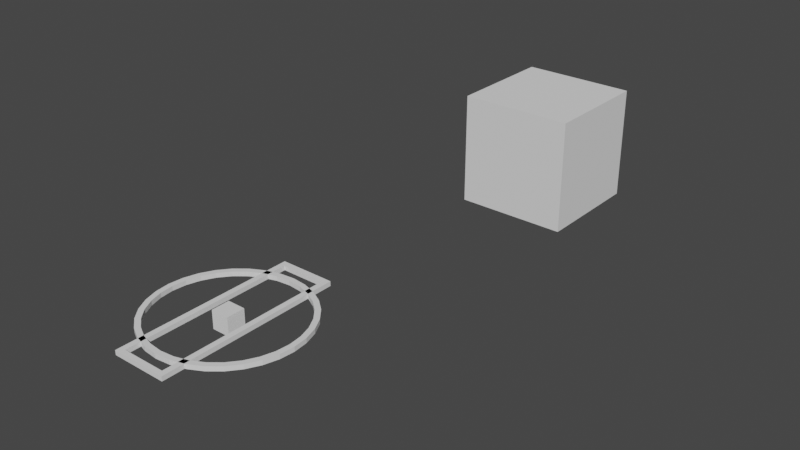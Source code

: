 # Source: models.blend  (saved by Blender 2.93.20; exported with 4.5.12 LTS)
import bpy
from mathutils import Matrix  # noqa: F401  (used for matrix-valued properties, if any)

bpy.ops.wm.read_factory_settings(use_empty=True)
scene = bpy.context.scene
scene.name = 'Scene'

# ---- collections
col_collection = bpy.data.collections.new('Collection'); scene.collection.children.link(col_collection)
col_particles = bpy.data.collections.new('Particles'); scene.collection.children.link(col_particles)

# ---- world
world_world = bpy.data.worlds.new('World'); scene.world = world_world
world_world.use_nodes = True; world_world.node_tree.nodes.clear()
_N = world_world.node_tree.nodes; _L = world_world.node_tree.links
n0 = _N.new('ShaderNodeOutputWorld'); n0.name = 'World Output'; n0.location = (300, 300)
n1 = _N.new('ShaderNodeBackground'); n1.name = 'Background'; n1.location = (10, 300)
n1.inputs[0].default_value = (0.05088, 0.05088, 0.05088, 1.0)
_L.new(n1.outputs[0], n0.inputs[0])
n0.is_active_output = True
world_world.color = (0.05088, 0.05088, 0.05088)
world_world.use_sun_shadow = False
world_world.sun_shadow_jitter_overblur = 0.0

# ---- meshes
me_cube = bpy.data.meshes.new('Cube')
me_cube.from_pydata([(-0.1, -0.1, -0.1), (-0.1, -0.1, 0.1), (-0.1, 0.1, -0.1), (-0.1, 0.1, 0.1), (0.1, -0.1, -0.1), (0.1, -0.1, 0.1), (0.1, 0.1, -0.1), (0.1, 0.1, 0.1)], [], [(0, 1, 3, 2), (2, 3, 7, 6), (6, 7, 5, 4), (4, 5, 1, 0), (2, 6, 4, 0), (7, 3, 1, 5)])
_uv = me_cube.uv_layers.new(name='UVMap')
_uv.uv.foreach_set('vector', [0.375, 0.0, 0.625, 0.0, 0.625, 0.25, 0.375, 0.25, 0.375, 0.25, 0.625, 0.25, 0.625, 0.5, 0.375, 0.5, 0.375, 0.5, 0.625, 0.5, 0.625, 0.75, 0.375, 0.75, 0.375, 0.75, 0.625, 0.75, 0.625, 1.0, 0.375, 1.0, 0.125, 0.5, 0.375, 0.5, 0.375, 0.75, 0.125, 0.75, 0.625, 0.5, 0.875, 0.5, 0.875, 0.75, 0.625, 0.75])
me_cube.use_remesh_fix_poles = True
me_cube.use_remesh_preserve_attributes = False
me_cube.update()
me_cube_001 = bpy.data.meshes.new('Cube.001')
me_cube_001.from_pydata([(-0.67, -0.67, -0.67), (-0.67, -0.67, 0.67), (-0.67, 0.67, -0.67), (-0.67, 0.67, 0.67), (0.67, -0.67, -0.67), (0.67, -0.67, 0.67), (0.67, 0.67, -0.67), (0.67, 0.67, 0.67)], [], [(0, 1, 3, 2), (2, 3, 7, 6), (6, 7, 5, 4), (4, 5, 1, 0), (2, 6, 4, 0), (7, 3, 1, 5)])
_uv = me_cube_001.uv_layers.new(name='UVMap')
_uv.uv.foreach_set('vector', [0.375, 0.0, 0.625, 0.0, 0.625, 0.25, 0.375, 0.25, 0.375, 0.25, 0.625, 0.25, 0.625, 0.5, 0.375, 0.5, 0.375, 0.5, 0.625, 0.5, 0.625, 0.75, 0.375, 0.75, 0.375, 0.75, 0.625, 0.75, 0.625, 1.0, 0.375, 1.0, 0.125, 0.5, 0.375, 0.5, 0.375, 0.75, 0.125, 0.75, 0.625, 0.5, 0.875, 0.5, 0.875, 0.75, 0.625, 0.75])
me_cube_001.use_remesh_fix_poles = True
me_cube_001.use_remesh_preserve_attributes = False
me_cube_001.update()
me_plane = bpy.data.meshes.new('Plane')
me_plane.from_pydata([(-0.3, -1.0, 0.0), (0.3, -1.0, 0.0), (-0.3, 1.0, 0.0), (0.3, 1.0, 0.0)], [], [(0, 1, 3, 2)])
_uv = me_plane.uv_layers.new(name='UVMap')
_uv.uv.foreach_set('vector', [0.0, 0.0, 1.0, 0.0, 1.0, 1.0, 0.0, 1.0])
me_plane.use_remesh_fix_poles = True
me_plane.use_remesh_preserve_attributes = False
me_plane.update()
me_plane_005 = bpy.data.meshes.new('Plane.005')
me_plane_005.from_pydata([(-0.5892, -0.5892, 0.0), (0.5892, -0.5892, 0.0), (-0.5892, 0.5892, 0.0), (0.5892, 0.5892, 0.0), (-0.6843, 0.465, 0.0), (-0.7565, 0.3229, 0.0), (-0.8013, 0.1656, 0.0), (-0.8165, 0.0, 0.0), (-0.8013, -0.1656, 0.0), (-0.7565, -0.3229, 0.0), (-0.6843, -0.465, 0.0), (-0.465, -0.6843, 0.0), (-0.3229, -0.7565, 0.0), (-0.1656, -0.8013, 0.0), (0.0, -0.8165, 0.0), (0.1656, -0.8013, 0.0), (0.3229, -0.7565, 0.0), (0.465, -0.6843, 0.0), (0.6843, -0.465, 0.0), (0.7565, -0.3229, 0.0), (0.8013, -0.1656, 0.0), (0.8165, 0.0, 0.0), (0.8013, 0.1656, 0.0), (0.7565, 0.3229, 0.0), (0.6843, 0.465, 0.0), (0.465, 0.6843, 0.0), (0.3229, 0.7565, 0.0), (0.1656, 0.8013, 0.0), (0.0, 0.8165, 0.0), (-0.1656, 0.8013, 0.0), (-0.3229, 0.7565, 0.0), (-0.465, 0.6843, 0.0), (-0.5488, -0.5488, 0.0), (-0.3893, -0.6256, 0.0), (-0.2037, -0.6812, 0.0), (0.0, -0.7019, 0.0), (0.2037, -0.6812, 0.0), (0.3893, -0.6256, 0.0), (0.5488, -0.5488, 0.0), (-0.6256, -0.3893, 0.0), (-0.4685, -0.4685, 0.0), (-0.2626, -0.5485, 0.0), (0.0, -0.5873, 0.0), (0.2626, -0.5485, 0.0), (0.4685, -0.4685, 0.0), (0.6256, -0.3893, 0.0), (-0.6812, -0.2037, 0.0), (-0.5485, -0.2626, 0.0), (-0.366, -0.366, 0.0), (0.0, -0.4727, 0.0), (0.366, -0.366, 0.0), (0.5485, -0.2626, 0.0), (0.6812, -0.2037, 0.0), (-0.7019, 6.418e-09, 0.0), (-0.5873, -2.387e-09, 0.0), (-0.4727, 4.563e-09, 0.0), (0.0, 0.3582, 0.0), (0.4727, 2.882e-09, 0.0), (0.5873, 0.0, 0.0), (0.7019, -3.803e-09, 0.0), (-0.6812, 0.2037, 0.0), (-0.5485, 0.2626, 0.0), (-0.366, 0.366, 0.0), (0.0, 0.4727, 0.0), (0.366, 0.366, 0.0), (0.5485, 0.2626, 0.0), (0.6812, 0.2037, 0.0), (-0.6256, 0.3893, 0.0), (-0.4685, 0.4685, 0.0), (-0.2626, 0.5485, 0.0), (0.0, 0.5873, 0.0), (0.2626, 0.5485, 0.0), (0.4685, 0.4685, 0.0), (0.6256, 0.3893, 0.0), (-0.5488, 0.5488, 0.0), (-0.3893, 0.6256, 0.0), (-0.2037, 0.6812, 0.0), (0.0, 0.7019, 0.0), (0.2037, 0.6812, 0.0), (0.3893, 0.6256, 0.0), (0.5488, 0.5488, 0.0)], [], [(32, 33, 40, 39), (33, 34, 41, 40), (34, 35, 42, 41), (35, 36, 43, 42), (36, 37, 44, 43), (37, 38, 45, 44), (39, 40, 47, 46), (40, 41, 48, 47), (41, 42, 49, 48), (42, 43, 50, 49), (43, 44, 51, 50), (44, 45, 52, 51), (46, 47, 54, 53), (47, 48, 55, 54), (48, 49, 56, 55), (49, 50, 57, 56), (50, 51, 58, 57), (51, 52, 59, 58), (53, 54, 61, 60), (54, 55, 62, 61), (55, 56, 63, 62), (56, 57, 64, 63), (57, 58, 65, 64), (58, 59, 66, 65), (60, 61, 68, 67), (61, 62, 69, 68), (62, 63, 70, 69), (63, 64, 71, 70), (64, 65, 72, 71), (65, 66, 73, 72), (67, 68, 75, 74), (68, 69, 76, 75), (69, 70, 77, 76), (70, 71, 78, 77), (71, 72, 79, 78), (72, 73, 80, 79), (0, 11, 32, 10), (11, 12, 33, 32), (12, 13, 34, 33), (13, 14, 35, 34), (14, 15, 36, 35), (15, 16, 37, 36), (16, 17, 38, 37), (17, 1, 18, 38), (38, 18, 19, 45), (45, 19, 20, 52), (52, 20, 21, 59), (59, 21, 22, 66), (66, 22, 23, 73), (73, 23, 24, 80), (80, 24, 3, 25), (79, 80, 25, 26), (78, 79, 26, 27), (77, 78, 27, 28), (76, 77, 28, 29), (75, 76, 29, 30), (74, 75, 30, 31), (4, 74, 31, 2), (5, 67, 74, 4), (6, 60, 67, 5), (7, 53, 60, 6), (8, 46, 53, 7), (9, 39, 46, 8), (10, 32, 39, 9)])
_uv = me_plane_005.uv_layers.new(name='UVMap')
_uv.uv.foreach_set('vector', [0.125, 0.125, 0.25, 0.125, 0.25, 0.25, 0.125, 0.25, 0.25, 0.125, 0.375, 0.125, 0.375, 0.25, 0.25, 0.25, 0.375, 0.125, 0.5, 0.125, 0.5, 0.25, 0.375, 0.25, 0.5, 0.125, 0.625, 0.125, 0.625, 0.25, 0.5, 0.25, 0.625, 0.125, 0.75, 0.125, 0.75, 0.25, 0.625, 0.25, 0.75, 0.125, 0.875, 0.125, 0.875, 0.25, 0.75, 0.25, 0.125, 0.25, 0.25, 0.25, 0.25, 0.375, 0.125, 0.375, 0.25, 0.25, 0.375, 0.25, 0.375, 0.375, 0.25, 0.375, 0.375, 0.25, 0.5, 0.25, 0.5, 0.375, 0.375, 0.375, 0.5, 0.25, 0.625, 0.25, 0.625, 0.375, 0.5, 0.375, 0.625, 0.25, 0.75, 0.25, 0.75, 0.375, 0.625, 0.375, 0.75, 0.25, 0.875, 0.25, 0.875, 0.375, 0.75, 0.375, 0.125, 0.375, 0.25, 0.375, 0.25, 0.5, 0.125, 0.5, 0.25, 0.375, 0.375, 0.375, 0.375, 0.5, 0.25, 0.5, 0.375, 0.375, 0.5, 0.375, 0.5, 0.5, 0.375, 0.5, 0.5, 0.375, 0.625, 0.375, 0.625, 0.5, 0.5, 0.5, 0.625, 0.375, 0.75, 0.375, 0.75, 0.5, 0.625, 0.5, 0.75, 0.375, 0.875, 0.375, 0.875, 0.5, 0.75, 0.5, 0.125, 0.5, 0.25, 0.5, 0.25, 0.625, 0.125, 0.625, 0.25, 0.5, 0.375, 0.5, 0.375, 0.625, 0.25, 0.625, 0.375, 0.5, 0.5, 0.5, 0.5, 0.625, 0.375, 0.625, 0.5, 0.5, 0.625, 0.5, 0.625, 0.625, 0.5, 0.625, 0.625, 0.5, 0.75, 0.5, 0.75, 0.625, 0.625, 0.625, 0.75, 0.5, 0.875, 0.5, 0.875, 0.625, 0.75, 0.625, 0.125, 0.625, 0.25, 0.625, 0.25, 0.75, 0.125, 0.75, 0.25, 0.625, 0.375, 0.625, 0.375, 0.75, 0.25, 0.75, 0.375, 0.625, 0.5, 0.625, 0.5, 0.75, 0.375, 0.75, 0.5, 0.625, 0.625, 0.625, 0.625, 0.75, 0.5, 0.75, 0.625, 0.625, 0.75, 0.625, 0.75, 0.75, 0.625, 0.75, 0.75, 0.625, 0.875, 0.625, 0.875, 0.75, 0.75, 0.75, 0.125, 0.75, 0.25, 0.75, 0.25, 0.875, 0.125, 0.875, 0.25, 0.75, 0.375, 0.75, 0.375, 0.875, 0.25, 0.875, 0.375, 0.75, 0.5, 0.75, 0.5, 0.875, 0.375, 0.875, 0.5, 0.75, 0.625, 0.75, 0.625, 0.875, 0.5, 0.875, 0.625, 0.75, 0.75, 0.75, 0.75, 0.875, 0.625, 0.875, 0.75, 0.75, 0.875, 0.75, 0.875, 0.875, 0.75, 0.875, 0.0, 0.0, 0.125, 0.0, 0.125, 0.125, 0.0, 0.125, 0.125, 0.0, 0.25, 0.0, 0.25, 0.125, 0.125, 0.125, 0.25, 0.0, 0.375, 0.0, 0.375, 0.125, 0.25, 0.125, 0.375, 0.0, 0.5, 0.0, 0.5, 0.125, 0.375, 0.125, 0.5, 0.0, 0.625, 0.0, 0.625, 0.125, 0.5, 0.125, 0.625, 0.0, 0.75, 0.0, 0.75, 0.125, 0.625, 0.125, 0.75, 0.0, 0.875, 0.0, 0.875, 0.125, 0.75, 0.125, 0.875, 0.0, 1.0, 0.0, 1.0, 0.125, 0.875, 0.125, 0.875, 0.125, 1.0, 0.125, 1.0, 0.25, 0.875, 0.25, 0.875, 0.25, 1.0, 0.25, 1.0, 0.375, 0.875, 0.375, 0.875, 0.375, 1.0, 0.375, 1.0, 0.5, 0.875, 0.5, 0.875, 0.5, 1.0, 0.5, 1.0, 0.625, 0.875, 0.625, 0.875, 0.625, 1.0, 0.625, 1.0, 0.75, 0.875, 0.75, 0.875, 0.75, 1.0, 0.75, 1.0, 0.875, 0.875, 0.875, 0.875, 0.875, 1.0, 0.875, 1.0, 1.0, 0.875, 1.0, 0.75, 0.875, 0.875, 0.875, 0.875, 1.0, 0.75, 1.0, 0.625, 0.875, 0.75, 0.875, 0.75, 1.0, 0.625, 1.0, 0.5, 0.875, 0.625, 0.875, 0.625, 1.0, 0.5, 1.0, 0.375, 0.875, 0.5, 0.875, 0.5, 1.0, 0.375, 1.0, 0.25, 0.875, 0.375, 0.875, 0.375, 1.0, 0.25, 1.0, 0.125, 0.875, 0.25, 0.875, 0.25, 1.0, 0.125, 1.0, 0.0, 0.875, 0.125, 0.875, 0.125, 1.0, 0.0, 1.0, 0.0, 0.75, 0.125, 0.75, 0.125, 0.875, 0.0, 0.875, 0.0, 0.625, 0.125, 0.625, 0.125, 0.75, 0.0, 0.75, 0.0, 0.5, 0.125, 0.5, 0.125, 0.625, 0.0, 0.625, 0.0, 0.375, 0.125, 0.375, 0.125, 0.5, 0.0, 0.5, 0.0, 0.25, 0.125, 0.25, 0.125, 0.375, 0.0, 0.375, 0.0, 0.125, 0.125, 0.125, 0.125, 0.25, 0.0, 0.25])
me_plane_005.use_remesh_fix_poles = True
me_plane_005.use_remesh_preserve_attributes = False
me_plane_005.update()
me_plane_001 = bpy.data.meshes.new('Plane.001')
me_plane_001.from_pydata([(-0.3, -1.0, 0.0), (0.3, -1.0, 0.0), (-0.3, 1.0, 0.0), (0.3, 1.0, 0.0), (-0.2399, 0.9391, 0.0), (-0.2399, -0.9441, 0.0), (0.2399, -0.9441, 0.0), (0.2399, 0.9391, 0.0), (-0.2399, 0.9391, 0.05), (-0.2399, -0.9441, 0.05), (0.2399, -0.9441, 0.05), (0.2399, 0.9391, 0.05), (-0.3, 1.0, 0.05), (-0.3, -1.0, 0.05), (0.3, -1.0, 0.05), (0.3, 1.0, 0.05)], [], [(5, 0, 2, 4), (6, 1, 0, 5), (7, 3, 1, 6), (4, 2, 3, 7), (9, 8, 12, 13), (10, 9, 13, 14), (11, 10, 14, 15), (8, 11, 15, 12), (5, 4, 8, 9), (3, 2, 12, 15), (0, 1, 14, 13), (4, 7, 11, 8), (6, 5, 9, 10), (1, 3, 15, 14), (2, 0, 13, 12), (7, 6, 10, 11)])
_uv = me_plane_001.uv_layers.new(name='UVMap')
_uv.uv.foreach_set('vector', [0.05145, 0.01544, 0.0, 0.0, 0.0, 1.0, 0.05145, 0.9846, 0.9485, 0.01544, 1.0, 0.0, 0.0, 0.0, 0.05145, 0.01544, 0.9485, 0.9846, 1.0, 1.0, 1.0, 0.0, 0.9485, 0.01544, 0.05145, 0.9846, 0.0, 1.0, 1.0, 1.0, 0.9485, 0.9846, 0.05145, 0.01544, 0.05145, 0.9846, 0.0, 1.0, 0.0, 0.0, 0.9485, 0.01544, 0.05145, 0.01544, 0.0, 0.0, 1.0, 0.0, 0.9485, 0.9846, 0.9485, 0.01544, 1.0, 0.0, 1.0, 1.0, 0.05145, 0.9846, 0.9485, 0.9846, 1.0, 1.0, 0.0, 1.0, 0.05145, 0.01544, 0.05145, 0.9846, 0.05145, 0.9846, 0.05145, 0.01544, 1.0, 1.0, 0.0, 1.0, 0.0, 1.0, 1.0, 1.0, 0.0, 0.0, 1.0, 0.0, 1.0, 0.0, 0.0, 0.0, 0.05145, 0.9846, 0.9485, 0.9846, 0.9485, 0.9846, 0.05145, 0.9846, 0.9485, 0.01544, 0.05145, 0.01544, 0.05145, 0.01544, 0.9485, 0.01544, 1.0, 0.0, 1.0, 1.0, 1.0, 1.0, 1.0, 0.0, 0.0, 1.0, 0.0, 0.0, 0.0, 0.0, 0.0, 1.0, 0.9485, 0.9846, 0.9485, 0.01544, 0.9485, 0.01544, 0.9485, 0.9846])
me_plane_001.use_remesh_fix_poles = True
me_plane_001.use_remesh_preserve_attributes = False
me_plane_001.update()
me_circle = bpy.data.meshes.new('Circle')
me_circle.from_pydata([(2.137e-08, 0.82, 0.0), (-0.16, 0.8042, 0.0), (-0.3138, 0.7576, 0.0), (-0.4556, 0.6818, 0.0), (-0.5798, 0.5798, 0.0), (-0.6818, 0.4556, 0.0), (-0.7576, 0.3138, 0.0), (-0.8042, 0.16, 0.0), (-0.82, -2.914e-08, 0.0), (-0.8042, -0.16, 0.0), (-0.7576, -0.3138, 0.0), (-0.6818, -0.4556, 0.0), (-0.5798, -0.5798, 0.0), (-0.4556, -0.6818, 0.0), (-0.3138, -0.7576, 0.0), (-0.16, -0.8042, 0.0), (9.306e-08, -0.82, 0.0), (0.16, -0.8042, 0.0), (0.3138, -0.7576, 0.0), (0.4556, -0.6818, 0.0), (0.5798, -0.5798, 0.0), (0.6818, -0.4556, 0.0), (0.7576, -0.3138, 0.0), (0.8042, -0.16, 0.0), (0.82, 1.648e-08, 0.0), (0.8042, 0.16, 0.0), (0.7576, 0.3138, 0.0), (0.6818, 0.4556, 0.0), (0.5798, 0.5798, 0.0), (0.4556, 0.6818, 0.0), (0.3138, 0.7576, 0.0), (0.16, 0.8042, 0.0), (-0.1486, 0.7472, 0.0), (2.934e-08, 0.7619, 0.0), (-0.2916, 0.7039, 0.0), (-0.4233, 0.6335, 0.0), (-0.5387, 0.5387, 0.0), (-0.6335, 0.4233, 0.0), (-0.7039, 0.2916, 0.0), (-0.7472, 0.1486, 0.0), (-0.7619, -2.763e-08, 0.0), (-0.7472, -0.1486, 0.0), (-0.7039, -0.2916, 0.0), (-0.6335, -0.4233, 0.0), (-0.5387, -0.5387, 0.0), (-0.4233, -0.6335, 0.0), (-0.2916, -0.7039, 0.0), (-0.1486, -0.7472, 0.0), (9.016e-08, -0.7619, 0.0), (0.1486, -0.7472, 0.0), (0.2916, -0.7039, 0.0), (0.4233, -0.6335, 0.0), (0.5387, -0.5387, 0.0), (0.6335, -0.4233, 0.0), (0.7039, -0.2916, 0.0), (0.7472, -0.1486, 0.0), (0.7619, 1.632e-08, 0.0), (0.7472, 0.1486, 0.0), (0.7039, 0.2916, 0.0), (0.6335, 0.4233, 0.0), (0.5387, 0.5387, 0.0), (0.4233, 0.6335, 0.0), (0.2916, 0.7039, 0.0), (0.1486, 0.7472, 0.0), (-0.1486, 0.7472, 0.05), (2.934e-08, 0.7619, 0.05), (-0.2916, 0.7039, 0.05), (-0.4233, 0.6335, 0.05), (-0.5387, 0.5387, 0.05), (-0.6335, 0.4233, 0.05), (-0.7039, 0.2916, 0.05), (-0.7472, 0.1486, 0.05), (-0.7619, -2.763e-08, 0.05), (-0.7472, -0.1486, 0.05), (-0.7039, -0.2916, 0.05), (-0.6335, -0.4233, 0.05), (-0.5387, -0.5387, 0.05), (-0.4233, -0.6335, 0.05), (-0.2916, -0.7039, 0.05), (-0.1486, -0.7472, 0.05), (9.016e-08, -0.7619, 0.05), (0.1486, -0.7472, 0.05), (0.2916, -0.7039, 0.05), (0.4233, -0.6335, 0.05), (0.5387, -0.5387, 0.05), (0.6335, -0.4233, 0.05), (0.7039, -0.2916, 0.05), (0.7472, -0.1486, 0.05), (0.7619, 1.632e-08, 0.05), (0.7472, 0.1486, 0.05), (0.7039, 0.2916, 0.05), (0.6335, 0.4233, 0.05), (0.5387, 0.5387, 0.05), (0.4233, 0.6335, 0.05), (0.2916, 0.7039, 0.05), (0.1486, 0.7472, 0.05), (-0.16, 0.8042, 0.05), (2.137e-08, 0.82, 0.05), (-0.3138, 0.7576, 0.05), (-0.4556, 0.6818, 0.05), (-0.5798, 0.5798, 0.05), (-0.6818, 0.4556, 0.05), (-0.7576, 0.3138, 0.05), (-0.8042, 0.16, 0.05), (-0.82, -2.914e-08, 0.05), (-0.8042, -0.16, 0.05), (-0.7576, -0.3138, 0.05), (-0.6818, -0.4556, 0.05), (-0.5798, -0.5798, 0.05), (-0.4556, -0.6818, 0.05), (-0.3138, -0.7576, 0.05), (-0.16, -0.8042, 0.05), (9.306e-08, -0.82, 0.05), (0.16, -0.8042, 0.05), (0.3138, -0.7576, 0.05), (0.4556, -0.6818, 0.05), (0.5798, -0.5798, 0.05), (0.6818, -0.4556, 0.05), (0.7576, -0.3138, 0.05), (0.8042, -0.16, 0.05), (0.82, 1.648e-08, 0.05), (0.8042, 0.16, 0.05), (0.7576, 0.3138, 0.05), (0.6818, 0.4556, 0.05), (0.5798, 0.5798, 0.05), (0.4556, 0.6818, 0.05), (0.3138, 0.7576, 0.05), (0.16, 0.8042, 0.05)], [], [(32, 1, 0, 33), (34, 2, 1, 32), (35, 3, 2, 34), (36, 4, 3, 35), (37, 5, 4, 36), (38, 6, 5, 37), (39, 7, 6, 38), (40, 8, 7, 39), (41, 9, 8, 40), (42, 10, 9, 41), (43, 11, 10, 42), (44, 12, 11, 43), (45, 13, 12, 44), (46, 14, 13, 45), (47, 15, 14, 46), (48, 16, 15, 47), (49, 17, 16, 48), (50, 18, 17, 49), (51, 19, 18, 50), (52, 20, 19, 51), (53, 21, 20, 52), (54, 22, 21, 53), (55, 23, 22, 54), (56, 24, 23, 55), (57, 25, 24, 56), (58, 26, 25, 57), (59, 27, 26, 58), (60, 28, 27, 59), (61, 29, 28, 60), (62, 30, 29, 61), (63, 31, 30, 62), (33, 0, 31, 63), (64, 65, 97, 96), (66, 64, 96, 98), (67, 66, 98, 99), (68, 67, 99, 100), (69, 68, 100, 101), (70, 69, 101, 102), (71, 70, 102, 103), (72, 71, 103, 104), (73, 72, 104, 105), (74, 73, 105, 106), (75, 74, 106, 107), (76, 75, 107, 108), (77, 76, 108, 109), (78, 77, 109, 110), (79, 78, 110, 111), (80, 79, 111, 112), (81, 80, 112, 113), (82, 81, 113, 114), (83, 82, 114, 115), (84, 83, 115, 116), (85, 84, 116, 117), (86, 85, 117, 118), (87, 86, 118, 119), (88, 87, 119, 120), (89, 88, 120, 121), (90, 89, 121, 122), (91, 90, 122, 123), (92, 91, 123, 124), (93, 92, 124, 125), (94, 93, 125, 126), (95, 94, 126, 127), (65, 95, 127, 97), (19, 20, 116, 115), (58, 57, 89, 90), (20, 21, 117, 116), (59, 58, 90, 91), (32, 33, 65, 64), (21, 22, 118, 117), (60, 59, 91, 92), (34, 32, 64, 66), (22, 23, 119, 118), (61, 60, 92, 93), (35, 34, 66, 67), (23, 24, 120, 119), (62, 61, 93, 94), (36, 35, 67, 68), (24, 25, 121, 120), (63, 62, 94, 95), (37, 36, 68, 69), (25, 26, 122, 121), (33, 63, 95, 65), (38, 37, 69, 70), (26, 27, 123, 122), (0, 1, 96, 97), (39, 38, 70, 71), (27, 28, 124, 123), (1, 2, 98, 96), (40, 39, 71, 72), (28, 29, 125, 124), (2, 3, 99, 98), (41, 40, 72, 73), (29, 30, 126, 125), (3, 4, 100, 99), (42, 41, 73, 74), (30, 31, 127, 126), (4, 5, 101, 100), (43, 42, 74, 75), (31, 0, 97, 127), (5, 6, 102, 101), (44, 43, 75, 76), (6, 7, 103, 102), (45, 44, 76, 77), (7, 8, 104, 103), (46, 45, 77, 78), (8, 9, 105, 104), (47, 46, 78, 79), (9, 10, 106, 105), (48, 47, 79, 80), (10, 11, 107, 106), (49, 48, 80, 81), (11, 12, 108, 107), (50, 49, 81, 82), (12, 13, 109, 108), (51, 50, 82, 83), (13, 14, 110, 109), (52, 51, 83, 84), (14, 15, 111, 110), (53, 52, 84, 85), (15, 16, 112, 111), (54, 53, 85, 86), (16, 17, 113, 112), (55, 54, 86, 87), (17, 18, 114, 113), (56, 55, 87, 88), (18, 19, 115, 114), (57, 56, 88, 89)])
_uv = me_circle.uv_layers.new(name='UVMap')
_uv.uv.foreach_set('vector', [0.0, 0.0, 0.0, 0.0, 0.0, 0.0, 0.0, 0.0, 0.0, 0.0, 0.0, 0.0, 0.0, 0.0, 0.0, 0.0, 0.0, 0.0, 0.0, 0.0, 0.0, 0.0, 0.0, 0.0, 0.0, 0.0, 0.0, 0.0, 0.0, 0.0, 0.0, 0.0, 0.0, 0.0, 0.0, 0.0, 0.0, 0.0, 0.0, 0.0, 0.0, 0.0, 0.0, 0.0, 0.0, 0.0, 0.0, 0.0, 0.0, 0.0, 0.0, 0.0, 0.0, 0.0, 0.0, 0.0, 0.0, 0.0, 0.0, 0.0, 0.0, 0.0, 0.0, 0.0, 0.0, 0.0, 0.0, 0.0, 0.0, 0.0, 0.0, 0.0, 0.0, 0.0, 0.0, 0.0, 0.0, 0.0, 0.0, 0.0, 0.0, 0.0, 0.0, 0.0, 0.0, 0.0, 0.0, 0.0, 0.0, 0.0, 0.0, 0.0, 0.0, 0.0, 0.0, 0.0, 0.0, 0.0, 0.0, 0.0, 0.0, 0.0, 0.0, 0.0, 0.0, 0.0, 0.0, 0.0, 0.0, 0.0, 0.0, 0.0, 0.0, 0.0, 0.0, 0.0, 0.0, 0.0, 0.0, 0.0, 0.0, 0.0, 0.0, 0.0, 0.0, 0.0, 0.0, 0.0, 0.0, 0.0, 0.0, 0.0, 0.0, 0.0, 0.0, 0.0, 0.0, 0.0, 0.0, 0.0, 0.0, 0.0, 0.0, 0.0, 0.0, 0.0, 0.0, 0.0, 0.0, 0.0, 0.0, 0.0, 0.0, 0.0, 0.0, 0.0, 0.0, 0.0, 0.0, 0.0, 0.0, 0.0, 0.0, 0.0, 0.0, 0.0, 0.0, 0.0, 0.0, 0.0, 0.0, 0.0, 0.0, 0.0, 0.0, 0.0, 0.0, 0.0, 0.0, 0.0, 0.0, 0.0, 0.0, 0.0, 0.0, 0.0, 0.0, 0.0, 0.0, 0.0, 0.0, 0.0, 0.0, 0.0, 0.0, 0.0, 0.0, 0.0, 0.0, 0.0, 0.0, 0.0, 0.0, 0.0, 0.0, 0.0, 0.0, 0.0, 0.0, 0.0, 0.0, 0.0, 0.0, 0.0, 0.0, 0.0, 0.0, 0.0, 0.0, 0.0, 0.0, 0.0, 0.0, 0.0, 0.0, 0.0, 0.0, 0.0, 0.0, 0.0, 0.0, 0.0, 0.0, 0.0, 0.0, 0.0, 0.0, 0.0, 0.0, 0.0, 0.0, 0.0, 0.0, 0.0, 0.0, 0.0, 0.0, 0.0, 0.0, 0.0, 0.0, 0.0, 0.0, 0.0, 0.0, 0.0, 0.0, 0.0, 0.0, 0.0, 0.0, 0.0, 0.0, 0.0, 0.0, 0.0, 0.0, 0.0, 0.0, 0.0, 0.0, 0.0, 0.0, 0.0, 0.0, 0.0, 0.0, 0.0, 0.0, 0.0, 0.0, 0.0, 0.0, 0.0, 0.0, 0.0, 0.0, 0.0, 0.0, 0.0, 0.0, 0.0, 0.0, 0.0, 0.0, 0.0, 0.0, 0.0, 0.0, 0.0, 0.0, 0.0, 0.0, 0.0, 0.0, 0.0, 0.0, 0.0, 0.0, 0.0, 0.0, 0.0, 0.0, 0.0, 0.0, 0.0, 0.0, 0.0, 0.0, 0.0, 0.0, 0.0, 0.0, 0.0, 0.0, 0.0, 0.0, 0.0, 0.0, 0.0, 0.0, 0.0, 0.0, 0.0, 0.0, 0.0, 0.0, 0.0, 0.0, 0.0, 0.0, 0.0, 0.0, 0.0, 0.0, 0.0, 0.0, 0.0, 0.0, 0.0, 0.0, 0.0, 0.0, 0.0, 0.0, 0.0, 0.0, 0.0, 0.0, 0.0, 0.0, 0.0, 0.0, 0.0, 0.0, 0.0, 0.0, 0.0, 0.0, 0.0, 0.0, 0.0, 0.0, 0.0, 0.0, 0.0, 0.0, 0.0, 0.0, 0.0, 0.0, 0.0, 0.0, 0.0, 0.0, 0.0, 0.0, 0.0, 0.0, 0.0, 0.0, 0.0, 0.0, 0.0, 0.0, 0.0, 0.0, 0.0, 0.0, 0.0, 0.0, 0.0, 0.0, 0.0, 0.0, 0.0, 0.0, 0.0, 0.0, 0.0, 0.0, 0.0, 0.0, 0.0, 0.0, 0.0, 0.0, 0.0, 0.0, 0.0, 0.0, 0.0, 0.0, 0.0, 0.0, 0.0, 0.0, 0.0, 0.0, 0.0, 0.0, 0.0, 0.0, 0.0, 0.0, 0.0, 0.0, 0.0, 0.0, 0.0, 0.0, 0.0, 0.0, 0.0, 0.0, 0.0, 0.0, 0.0, 0.0, 0.0, 0.0, 0.0, 0.0, 0.0, 0.0, 0.0, 0.0, 0.0, 0.0, 0.0, 0.0, 0.0, 0.0, 0.0, 0.0, 0.0, 0.0, 0.0, 0.0, 0.0, 0.0, 0.0, 0.0, 0.0, 0.0, 0.0, 0.0, 0.0, 0.0, 0.0, 0.0, 0.0, 0.0, 0.0, 0.0, 0.0, 0.0, 0.0, 0.0, 0.0, 0.0, 0.0, 0.0, 0.0, 0.0, 0.0, 0.0, 0.0, 0.0, 0.0, 0.0, 0.0, 0.0, 0.0, 0.0, 0.0, 0.0, 0.0, 0.0, 0.0, 0.0, 0.0, 0.0, 0.0, 0.0, 0.0, 0.0, 0.0, 0.0, 0.0, 0.0, 0.0, 0.0, 0.0, 0.0, 0.0, 0.0, 0.0, 0.0, 0.0, 0.0, 0.0, 0.0, 0.0, 0.0, 0.0, 0.0, 0.0, 0.0, 0.0, 0.0, 0.0, 0.0, 0.0, 0.0, 0.0, 0.0, 0.0, 0.0, 0.0, 0.0, 0.0, 0.0, 0.0, 0.0, 0.0, 0.0, 0.0, 0.0, 0.0, 0.0, 0.0, 0.0, 0.0, 0.0, 0.0, 0.0, 0.0, 0.0, 0.0, 0.0, 0.0, 0.0, 0.0, 0.0, 0.0, 0.0, 0.0, 0.0, 0.0, 0.0, 0.0, 0.0, 0.0, 0.0, 0.0, 0.0, 0.0, 0.0, 0.0, 0.0, 0.0, 0.0, 0.0, 0.0, 0.0, 0.0, 0.0, 0.0, 0.0, 0.0, 0.0, 0.0, 0.0, 0.0, 0.0, 0.0, 0.0, 0.0, 0.0, 0.0, 0.0, 0.0, 0.0, 0.0, 0.0, 0.0, 0.0, 0.0, 0.0, 0.0, 0.0, 0.0, 0.0, 0.0, 0.0, 0.0, 0.0, 0.0, 0.0, 0.0, 0.0, 0.0, 0.0, 0.0, 0.0, 0.0, 0.0, 0.0, 0.0, 0.0, 0.0, 0.0, 0.0, 0.0, 0.0, 0.0, 0.0, 0.0, 0.0, 0.0, 0.0, 0.0, 0.0, 0.0, 0.0, 0.0, 0.0, 0.0, 0.0, 0.0, 0.0, 0.0, 0.0, 0.0, 0.0, 0.0, 0.0, 0.0, 0.0, 0.0, 0.0, 0.0, 0.0, 0.0, 0.0, 0.0, 0.0, 0.0, 0.0, 0.0, 0.0, 0.0, 0.0, 0.0, 0.0, 0.0, 0.0, 0.0, 0.0, 0.0, 0.0, 0.0, 0.0, 0.0, 0.0, 0.0, 0.0, 0.0, 0.0, 0.0, 0.0, 0.0, 0.0, 0.0, 0.0, 0.0, 0.0, 0.0, 0.0, 0.0, 0.0, 0.0, 0.0, 0.0, 0.0, 0.0, 0.0, 0.0, 0.0, 0.0, 0.0, 0.0, 0.0, 0.0, 0.0, 0.0, 0.0, 0.0, 0.0, 0.0, 0.0, 0.0, 0.0, 0.0, 0.0, 0.0, 0.0, 0.0, 0.0, 0.0, 0.0, 0.0, 0.0, 0.0, 0.0, 0.0, 0.0, 0.0, 0.0, 0.0, 0.0, 0.0, 0.0, 0.0, 0.0, 0.0, 0.0, 0.0, 0.0, 0.0, 0.0, 0.0, 0.0, 0.0, 0.0, 0.0, 0.0, 0.0, 0.0, 0.0, 0.0, 0.0, 0.0, 0.0, 0.0, 0.0, 0.0, 0.0, 0.0, 0.0, 0.0, 0.0, 0.0, 0.0, 0.0, 0.0, 0.0, 0.0, 0.0, 0.0, 0.0, 0.0, 0.0, 0.0, 0.0, 0.0, 0.0, 0.0, 0.0, 0.0, 0.0, 0.0, 0.0, 0.0, 0.0, 0.0, 0.0, 0.0, 0.0, 0.0, 0.0, 0.0, 0.0, 0.0, 0.0, 0.0, 0.0, 0.0, 0.0, 0.0, 0.0, 0.0, 0.0, 0.0, 0.0, 0.0, 0.0, 0.0, 0.0, 0.0, 0.0, 0.0, 0.0, 0.0, 0.0, 0.0, 0.0, 0.0, 0.0, 0.0, 0.0, 0.0, 0.0, 0.0, 0.0, 0.0, 0.0, 0.0, 0.0, 0.0, 0.0, 0.0, 0.0, 0.0, 0.0, 0.0, 0.0, 0.0, 0.0, 0.0, 0.0, 0.0, 0.0, 0.0, 0.0, 0.0, 0.0, 0.0, 0.0, 0.0, 0.0, 0.0, 0.0, 0.0, 0.0, 0.0, 0.0, 0.0, 0.0, 0.0, 0.0, 0.0, 0.0, 0.0, 0.0, 0.0, 0.0, 0.0, 0.0, 0.0, 0.0, 0.0, 0.0, 0.0, 0.0, 0.0, 0.0, 0.0, 0.0, 0.0, 0.0, 0.0, 0.0, 0.0, 0.0, 0.0, 0.0, 0.0, 0.0, 0.0, 0.0, 0.0, 0.0, 0.0, 0.0, 0.0, 0.0, 0.0, 0.0, 0.0, 0.0, 0.0, 0.0, 0.0, 0.0, 0.0, 0.0, 0.0, 0.0, 0.0, 0.0, 0.0, 0.0, 0.0, 0.0, 0.0, 0.0, 0.0, 0.0, 0.0, 0.0, 0.0, 0.0, 0.0, 0.0, 0.0, 0.0, 0.0, 0.0, 0.0, 0.0, 0.0, 0.0, 0.0, 0.0, 0.0, 0.0, 0.0, 0.0, 0.0, 0.0, 0.0, 0.0, 0.0, 0.0, 0.0, 0.0, 0.0, 0.0, 0.0, 0.0, 0.0, 0.0, 0.0, 0.0, 0.0, 0.0, 0.0, 0.0, 0.0, 0.0, 0.0, 0.0, 0.0, 0.0, 0.0, 0.0, 0.0, 0.0, 0.0, 0.0, 0.0, 0.0, 0.0, 0.0, 0.0, 0.0, 0.0, 0.0, 0.0, 0.0, 0.0, 0.0, 0.0, 0.0, 0.0, 0.0, 0.0, 0.0, 0.0, 0.0, 0.0, 0.0, 0.0, 0.0, 0.0, 0.0, 0.0, 0.0, 0.0, 0.0, 0.0, 0.0])
me_circle.use_remesh_fix_poles = True
me_circle.use_remesh_preserve_attributes = False
me_circle.update()

# ---- objects
ob_cube = bpy.data.objects.new('Cube', me_cube)
ob_cube_001 = bpy.data.objects.new('Cube.001', me_cube_001)
ob_m1 = bpy.data.objects.new('m1', me_plane)
ob_m2 = bpy.data.objects.new('m2', me_plane_005)
ob_m3 = bpy.data.objects.new('m3', me_plane_001)
ob_m4 = bpy.data.objects.new('m4', me_circle)

# ---- transforms, parenting, visibility, modifiers, constraints
ob_cube.location = (0.0, 0.0, 0.0)
_m = ob_cube.modifiers.new('ParticleSystem', 'PARTICLE_SYSTEM')
ob_cube_001.location = (0.0, 5.076, 0.0)
ob_m1.location = (0.0, 0.0, 0.0)
ob_m1.hide_render = True
ob_m2.location = (0.0, 0.0, 0.0)
ob_m2.hide_render = True
ob_m3.location = (0.0, 0.0, 0.0)
ob_m4.location = (0.0, 0.0, 0.0)

# ---- collection membership
col_collection.objects.link(ob_cube)
col_collection.objects.link(ob_cube_001)
col_particles.objects.link(ob_m1)
col_particles.objects.link(ob_m2)
col_particles.objects.link(ob_m3)
col_particles.objects.link(ob_m4)

# ---- scene / render settings (as saved in the file)
scene.frame_start = 1; scene.frame_end = 250; scene.frame_set(63)
scene.render.engine = 'BLENDER_EEVEE_NEXT'
scene.cycles.use_denoising = False
scene.cycles.samples = 128
scene.cycles.sampling_pattern = 'TABULATED_SOBOL'
scene.cycles.use_adaptive_sampling = False
scene.cycles.use_light_tree = False
scene.view_settings.view_transform = 'Filmic'
bpy.context.view_layer.update()

# ---- added for rendering (the .blend has no active camera and no usable light): camera, sun
cam_auto = bpy.data.cameras.new('AutoCamera')
cam_auto.lens = 50.0
cam_auto.sensor_width = 36.0
cam_auto.clip_end = 1000.0
ob_auto_camera = bpy.data.objects.new('AutoCamera', cam_auto)
scene.collection.objects.link(ob_auto_camera)
ob_auto_camera.location = (6.54185, -5.47725, 5.23348)
ob_auto_camera.rotation_euler = (1.09748, -7.21219e-08, 0.694738)
scene.camera = ob_auto_camera
light_auto_sun = bpy.data.lights.new('AutoSun', 'SUN')
light_auto_sun.energy = 3.0
light_auto_sun.angle = 0.0523599
ob_auto_sun = bpy.data.objects.new('AutoSun', light_auto_sun)
scene.collection.objects.link(ob_auto_sun)
ob_auto_sun.rotation_euler = (0.872665, 0.174533, 0.523599)
bpy.context.view_layer.update()

